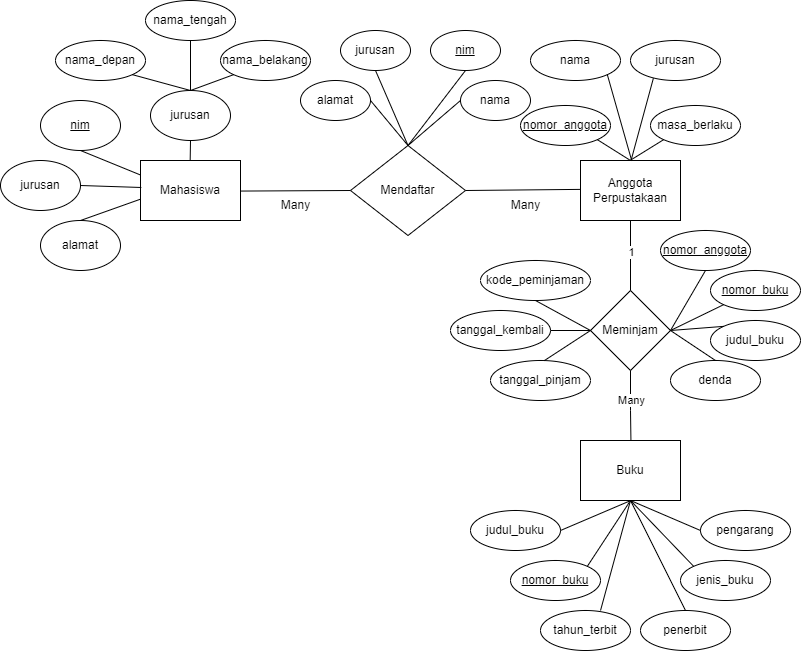

The diagram above was exported from draw.io. Its source (the exported page's mxGraphModel, read from the mxfile embedded in the PNG):
<mxGraphModel dx="954" dy="592" grid="1" gridSize="10" guides="1" tooltips="1" connect="1" arrows="1" fold="1" page="1" pageScale="1" pageWidth="850" pageHeight="1100" math="0" shadow="0">
  <root>
    <mxCell id="0" />
    <mxCell id="1" parent="0" />
    <mxCell id="j5VsJwaszxmY-uf2Gs88-1" value="Mahasiswa" style="whiteSpace=wrap;html=1;align=center;perimeterSpacing=5;strokeWidth=1;rounded=0;" parent="1" vertex="1">
      <mxGeometry x="160" y="200" width="100" height="60" as="geometry" />
    </mxCell>
    <mxCell id="j5VsJwaszxmY-uf2Gs88-13" value="alamat" style="ellipse;whiteSpace=wrap;html=1;align=center;" parent="1" vertex="1">
      <mxGeometry x="60" y="260" width="80" height="50" as="geometry" />
    </mxCell>
    <mxCell id="j5VsJwaszxmY-uf2Gs88-14" value="jurusan" style="ellipse;whiteSpace=wrap;html=1;align=center;" parent="1" vertex="1">
      <mxGeometry x="20" y="200" width="80" height="50" as="geometry" />
    </mxCell>
    <mxCell id="j5VsJwaszxmY-uf2Gs88-18" value="" style="endArrow=none;html=1;rounded=0;entryX=0.045;entryY=0.624;entryDx=0;entryDy=0;entryPerimeter=0;exitX=0.5;exitY=0;exitDx=0;exitDy=0;" parent="1" source="j5VsJwaszxmY-uf2Gs88-13" target="j5VsJwaszxmY-uf2Gs88-1" edge="1">
      <mxGeometry relative="1" as="geometry">
        <mxPoint x="50" y="284.58000000000004" as="sourcePoint" />
        <mxPoint x="210" y="284.58000000000004" as="targetPoint" />
      </mxGeometry>
    </mxCell>
    <mxCell id="j5VsJwaszxmY-uf2Gs88-19" value="" style="endArrow=none;html=1;rounded=0;entryX=0.045;entryY=0.624;entryDx=0;entryDy=0;entryPerimeter=0;exitX=0.5;exitY=1;exitDx=0;exitDy=0;" parent="1" source="j5VsJwaszxmY-uf2Gs88-21" edge="1">
      <mxGeometry relative="1" as="geometry">
        <mxPoint x="100" y="190" as="sourcePoint" />
        <mxPoint x="160" y="214.5" as="targetPoint" />
      </mxGeometry>
    </mxCell>
    <mxCell id="j5VsJwaszxmY-uf2Gs88-20" value="" style="endArrow=none;html=1;rounded=0;entryX=0.053;entryY=0.457;entryDx=0;entryDy=0;entryPerimeter=0;exitX=1;exitY=0.5;exitDx=0;exitDy=0;" parent="1" source="j5VsJwaszxmY-uf2Gs88-14" target="j5VsJwaszxmY-uf2Gs88-1" edge="1">
      <mxGeometry relative="1" as="geometry">
        <mxPoint x="100" y="250" as="sourcePoint" />
        <mxPoint x="160" y="229" as="targetPoint" />
      </mxGeometry>
    </mxCell>
    <mxCell id="j5VsJwaszxmY-uf2Gs88-21" value="nim" style="ellipse;whiteSpace=wrap;html=1;align=center;fontStyle=4;" parent="1" vertex="1">
      <mxGeometry x="60" y="140" width="80" height="50" as="geometry" />
    </mxCell>
    <mxCell id="j5VsJwaszxmY-uf2Gs88-22" value="jurusan" style="ellipse;whiteSpace=wrap;html=1;align=center;" parent="1" vertex="1">
      <mxGeometry x="170" y="130" width="80" height="50" as="geometry" />
    </mxCell>
    <mxCell id="j5VsJwaszxmY-uf2Gs88-23" value="nama_depan" style="ellipse;whiteSpace=wrap;html=1;align=center;" parent="1" vertex="1">
      <mxGeometry x="75" y="80" width="90" height="40" as="geometry" />
    </mxCell>
    <mxCell id="j5VsJwaszxmY-uf2Gs88-24" value="nama_tengah" style="ellipse;whiteSpace=wrap;html=1;align=center;" parent="1" vertex="1">
      <mxGeometry x="165" y="40" width="90" height="40" as="geometry" />
    </mxCell>
    <mxCell id="j5VsJwaszxmY-uf2Gs88-25" value="nama_belakang" style="ellipse;whiteSpace=wrap;html=1;align=center;" parent="1" vertex="1">
      <mxGeometry x="240" y="80" width="90" height="40" as="geometry" />
    </mxCell>
    <mxCell id="j5VsJwaszxmY-uf2Gs88-26" value="" style="endArrow=none;html=1;rounded=0;entryX=0.5;entryY=1;entryDx=0;entryDy=0;exitX=0.5;exitY=0;exitDx=0;exitDy=0;" parent="1" source="j5VsJwaszxmY-uf2Gs88-22" target="j5VsJwaszxmY-uf2Gs88-24" edge="1">
      <mxGeometry relative="1" as="geometry">
        <mxPoint x="199.99609529512642" y="109.9997985132915" as="sourcePoint" />
        <mxPoint x="322.22" y="136.78" as="targetPoint" />
      </mxGeometry>
    </mxCell>
    <mxCell id="j5VsJwaszxmY-uf2Gs88-27" value="" style="endArrow=none;html=1;rounded=0;entryX=0;entryY=1;entryDx=0;entryDy=0;exitX=0.5;exitY=0;exitDx=0;exitDy=0;" parent="1" source="j5VsJwaszxmY-uf2Gs88-22" target="j5VsJwaszxmY-uf2Gs88-25" edge="1">
      <mxGeometry relative="1" as="geometry">
        <mxPoint x="210" y="110" as="sourcePoint" />
        <mxPoint x="220" y="60" as="targetPoint" />
      </mxGeometry>
    </mxCell>
    <mxCell id="j5VsJwaszxmY-uf2Gs88-28" value="" style="endArrow=none;html=1;rounded=0;entryX=1;entryY=1;entryDx=0;entryDy=0;exitX=0.5;exitY=0;exitDx=0;exitDy=0;" parent="1" source="j5VsJwaszxmY-uf2Gs88-22" target="j5VsJwaszxmY-uf2Gs88-23" edge="1">
      <mxGeometry relative="1" as="geometry">
        <mxPoint x="190" y="120" as="sourcePoint" />
        <mxPoint x="190" y="60" as="targetPoint" />
      </mxGeometry>
    </mxCell>
    <mxCell id="j5VsJwaszxmY-uf2Gs88-30" value="" style="endArrow=none;html=1;rounded=0;exitX=0.5;exitY=1;exitDx=0;exitDy=0;entryX=0.497;entryY=0.069;entryDx=0;entryDy=0;entryPerimeter=0;" parent="1" source="j5VsJwaszxmY-uf2Gs88-22" target="j5VsJwaszxmY-uf2Gs88-1" edge="1">
      <mxGeometry relative="1" as="geometry">
        <mxPoint x="200" y="170" as="sourcePoint" />
        <mxPoint x="360" y="170" as="targetPoint" />
      </mxGeometry>
    </mxCell>
    <mxCell id="j5VsJwaszxmY-uf2Gs88-33" value="Mendaftar" style="shape=rhombus;perimeter=rhombusPerimeter;whiteSpace=wrap;html=1;align=center;" parent="1" vertex="1">
      <mxGeometry x="370" y="185" width="115" height="90" as="geometry" />
    </mxCell>
    <mxCell id="j5VsJwaszxmY-uf2Gs88-34" value="alamat" style="ellipse;whiteSpace=wrap;html=1;align=center;" parent="1" vertex="1">
      <mxGeometry x="320" y="120" width="70" height="40" as="geometry" />
    </mxCell>
    <mxCell id="j5VsJwaszxmY-uf2Gs88-35" value="jurusan" style="ellipse;whiteSpace=wrap;html=1;align=center;" parent="1" vertex="1">
      <mxGeometry x="360" y="70" width="70" height="40" as="geometry" />
    </mxCell>
    <mxCell id="j5VsJwaszxmY-uf2Gs88-37" value="nama" style="ellipse;whiteSpace=wrap;html=1;align=center;" parent="1" vertex="1">
      <mxGeometry x="480" y="120" width="70" height="40" as="geometry" />
    </mxCell>
    <mxCell id="j5VsJwaszxmY-uf2Gs88-39" value="" style="endArrow=none;html=1;rounded=0;exitX=0.5;exitY=0;exitDx=0;exitDy=0;entryX=0;entryY=0.5;entryDx=0;entryDy=0;" parent="1" source="j5VsJwaszxmY-uf2Gs88-33" target="j5VsJwaszxmY-uf2Gs88-37" edge="1">
      <mxGeometry relative="1" as="geometry">
        <mxPoint x="460" y="200" as="sourcePoint" />
        <mxPoint x="620" y="200" as="targetPoint" />
      </mxGeometry>
    </mxCell>
    <mxCell id="j5VsJwaszxmY-uf2Gs88-40" value="" style="endArrow=none;html=1;rounded=0;exitX=0.5;exitY=0;exitDx=0;exitDy=0;entryX=0.5;entryY=1;entryDx=0;entryDy=0;" parent="1" source="j5VsJwaszxmY-uf2Gs88-33" target="j5VsJwaszxmY-uf2Gs88-35" edge="1">
      <mxGeometry relative="1" as="geometry">
        <mxPoint x="438" y="195" as="sourcePoint" />
        <mxPoint x="490" y="150" as="targetPoint" />
      </mxGeometry>
    </mxCell>
    <mxCell id="j5VsJwaszxmY-uf2Gs88-41" value="" style="endArrow=none;html=1;rounded=0;entryX=1;entryY=0.5;entryDx=0;entryDy=0;exitX=0.5;exitY=0;exitDx=0;exitDy=0;" parent="1" source="j5VsJwaszxmY-uf2Gs88-33" target="j5VsJwaszxmY-uf2Gs88-34" edge="1">
      <mxGeometry relative="1" as="geometry">
        <mxPoint x="450" y="200" as="sourcePoint" />
        <mxPoint x="500" y="160" as="targetPoint" />
      </mxGeometry>
    </mxCell>
    <mxCell id="j5VsJwaszxmY-uf2Gs88-42" value="" style="endArrow=none;html=1;rounded=0;exitX=0.5;exitY=0;exitDx=0;exitDy=0;entryX=0.5;entryY=1;entryDx=0;entryDy=0;" parent="1" source="j5VsJwaszxmY-uf2Gs88-33" target="j5VsJwaszxmY-uf2Gs88-47" edge="1">
      <mxGeometry relative="1" as="geometry">
        <mxPoint x="458" y="215" as="sourcePoint" />
        <mxPoint x="480" y="110" as="targetPoint" />
      </mxGeometry>
    </mxCell>
    <mxCell id="j5VsJwaszxmY-uf2Gs88-47" value="nim" style="ellipse;whiteSpace=wrap;html=1;align=center;fontStyle=4;" parent="1" vertex="1">
      <mxGeometry x="450" y="70" width="70" height="40" as="geometry" />
    </mxCell>
    <mxCell id="j5VsJwaszxmY-uf2Gs88-48" value="Anggota&lt;div&gt;Perpustakaan&lt;/div&gt;" style="whiteSpace=wrap;html=1;align=center;perimeterSpacing=5;strokeWidth=1;rounded=0;" parent="1" vertex="1">
      <mxGeometry x="600" y="200" width="100" height="60" as="geometry" />
    </mxCell>
    <mxCell id="j5VsJwaszxmY-uf2Gs88-50" value="jurusan" style="ellipse;whiteSpace=wrap;html=1;align=center;" parent="1" vertex="1">
      <mxGeometry x="650" y="80" width="90" height="40" as="geometry" />
    </mxCell>
    <mxCell id="j5VsJwaszxmY-uf2Gs88-51" value="nama" style="ellipse;whiteSpace=wrap;html=1;align=center;" parent="1" vertex="1">
      <mxGeometry x="550" y="80" width="90" height="40" as="geometry" />
    </mxCell>
    <mxCell id="j5VsJwaszxmY-uf2Gs88-52" value="masa_berlaku" style="ellipse;whiteSpace=wrap;html=1;align=center;" parent="1" vertex="1">
      <mxGeometry x="670" y="145" width="90" height="40" as="geometry" />
    </mxCell>
    <mxCell id="j5VsJwaszxmY-uf2Gs88-53" value="nomor_anggota" style="ellipse;whiteSpace=wrap;html=1;align=center;fontStyle=4;" parent="1" vertex="1">
      <mxGeometry x="540" y="145" width="90" height="40" as="geometry" />
    </mxCell>
    <mxCell id="j5VsJwaszxmY-uf2Gs88-54" value="" style="endArrow=none;html=1;rounded=0;exitX=0.499;exitY=0.068;exitDx=0;exitDy=0;exitPerimeter=0;entryX=0;entryY=1;entryDx=0;entryDy=0;" parent="1" source="j5VsJwaszxmY-uf2Gs88-48" target="j5VsJwaszxmY-uf2Gs88-52" edge="1">
      <mxGeometry relative="1" as="geometry">
        <mxPoint x="410" y="200" as="sourcePoint" />
        <mxPoint x="570" y="200" as="targetPoint" />
      </mxGeometry>
    </mxCell>
    <mxCell id="j5VsJwaszxmY-uf2Gs88-56" value="" style="endArrow=none;html=1;rounded=0;exitX=1;exitY=1;exitDx=0;exitDy=0;" parent="1" source="j5VsJwaszxmY-uf2Gs88-53" edge="1">
      <mxGeometry relative="1" as="geometry">
        <mxPoint x="470" y="220" as="sourcePoint" />
        <mxPoint x="650" y="200" as="targetPoint" />
      </mxGeometry>
    </mxCell>
    <mxCell id="j5VsJwaszxmY-uf2Gs88-57" value="" style="endArrow=none;html=1;rounded=0;entryX=0.504;entryY=0.077;entryDx=0;entryDy=0;entryPerimeter=0;exitX=0.254;exitY=0.946;exitDx=0;exitDy=0;exitPerimeter=0;" parent="1" source="j5VsJwaszxmY-uf2Gs88-50" target="j5VsJwaszxmY-uf2Gs88-48" edge="1">
      <mxGeometry relative="1" as="geometry">
        <mxPoint x="470" y="220" as="sourcePoint" />
        <mxPoint x="630" y="220" as="targetPoint" />
      </mxGeometry>
    </mxCell>
    <mxCell id="j5VsJwaszxmY-uf2Gs88-58" value="" style="endArrow=none;html=1;rounded=0;entryX=0.51;entryY=0.068;entryDx=0;entryDy=0;entryPerimeter=0;exitX=1;exitY=1;exitDx=0;exitDy=0;" parent="1" source="j5VsJwaszxmY-uf2Gs88-51" target="j5VsJwaszxmY-uf2Gs88-48" edge="1">
      <mxGeometry relative="1" as="geometry">
        <mxPoint x="682" y="126" as="sourcePoint" />
        <mxPoint x="660" y="210" as="targetPoint" />
      </mxGeometry>
    </mxCell>
    <mxCell id="j5VsJwaszxmY-uf2Gs88-60" value="" style="endArrow=none;html=1;rounded=0;exitX=0.954;exitY=0.508;exitDx=0;exitDy=0;exitPerimeter=0;entryX=0;entryY=0.5;entryDx=0;entryDy=0;" parent="1" source="j5VsJwaszxmY-uf2Gs88-1" target="j5VsJwaszxmY-uf2Gs88-33" edge="1">
      <mxGeometry relative="1" as="geometry">
        <mxPoint x="370" y="270" as="sourcePoint" />
        <mxPoint x="530" y="270" as="targetPoint" />
      </mxGeometry>
    </mxCell>
    <mxCell id="j5VsJwaszxmY-uf2Gs88-61" value="" style="endArrow=none;html=1;rounded=0;exitX=1;exitY=0.5;exitDx=0;exitDy=0;entryX=0.047;entryY=0.484;entryDx=0;entryDy=0;entryPerimeter=0;" parent="1" source="j5VsJwaszxmY-uf2Gs88-33" target="j5VsJwaszxmY-uf2Gs88-48" edge="1">
      <mxGeometry relative="1" as="geometry">
        <mxPoint x="460" y="310" as="sourcePoint" />
        <mxPoint x="620" y="310" as="targetPoint" />
      </mxGeometry>
    </mxCell>
    <mxCell id="j5VsJwaszxmY-uf2Gs88-62" value="Many" style="text;html=1;align=center;verticalAlign=middle;resizable=0;points=[];autosize=1;strokeColor=none;fillColor=none;" parent="1" vertex="1">
      <mxGeometry x="290" y="230" width="50" height="30" as="geometry" />
    </mxCell>
    <mxCell id="j5VsJwaszxmY-uf2Gs88-63" value="Many" style="text;html=1;align=center;verticalAlign=middle;resizable=0;points=[];autosize=1;strokeColor=none;fillColor=none;" parent="1" vertex="1">
      <mxGeometry x="520" y="230" width="50" height="30" as="geometry" />
    </mxCell>
    <mxCell id="j5VsJwaszxmY-uf2Gs88-64" value="Meminjam" style="shape=rhombus;perimeter=rhombusPerimeter;whiteSpace=wrap;html=1;align=center;" parent="1" vertex="1">
      <mxGeometry x="610" y="330" width="80" height="80" as="geometry" />
    </mxCell>
    <mxCell id="j5VsJwaszxmY-uf2Gs88-65" value="" style="endArrow=none;html=1;rounded=0;" parent="1" target="j5VsJwaszxmY-uf2Gs88-64" edge="1">
      <mxGeometry relative="1" as="geometry">
        <mxPoint x="650" y="260" as="sourcePoint" />
        <mxPoint x="630" y="320" as="targetPoint" />
      </mxGeometry>
    </mxCell>
    <mxCell id="j5VsJwaszxmY-uf2Gs88-73" value="1" style="edgeLabel;html=1;align=center;verticalAlign=middle;resizable=0;points=[];" parent="j5VsJwaszxmY-uf2Gs88-65" vertex="1" connectable="0">
      <mxGeometry x="-0.1158" relative="1" as="geometry">
        <mxPoint as="offset" />
      </mxGeometry>
    </mxCell>
    <mxCell id="j5VsJwaszxmY-uf2Gs88-66" value="nomor_buku" style="ellipse;whiteSpace=wrap;html=1;align=center;fontStyle=4;" parent="1" vertex="1">
      <mxGeometry x="730" y="310" width="90" height="40" as="geometry" />
    </mxCell>
    <mxCell id="j5VsJwaszxmY-uf2Gs88-67" value="nomor_anggota" style="ellipse;whiteSpace=wrap;html=1;align=center;fontStyle=4;" parent="1" vertex="1">
      <mxGeometry x="680" y="270" width="90" height="40" as="geometry" />
    </mxCell>
    <mxCell id="j5VsJwaszxmY-uf2Gs88-68" value="kode_peminjaman" style="ellipse;whiteSpace=wrap;html=1;align=center;" parent="1" vertex="1">
      <mxGeometry x="500" y="300" width="110" height="40" as="geometry" />
    </mxCell>
    <mxCell id="j5VsJwaszxmY-uf2Gs88-69" value="tanggal_kembali" style="ellipse;whiteSpace=wrap;html=1;align=center;" parent="1" vertex="1">
      <mxGeometry x="470" y="350" width="100" height="40" as="geometry" />
    </mxCell>
    <mxCell id="j5VsJwaszxmY-uf2Gs88-70" value="tanggal_pinjam" style="ellipse;whiteSpace=wrap;html=1;align=center;" parent="1" vertex="1">
      <mxGeometry x="510" y="400" width="100" height="40" as="geometry" />
    </mxCell>
    <mxCell id="j5VsJwaszxmY-uf2Gs88-71" value="denda" style="ellipse;whiteSpace=wrap;html=1;align=center;" parent="1" vertex="1">
      <mxGeometry x="690" y="400" width="90" height="40" as="geometry" />
    </mxCell>
    <mxCell id="j5VsJwaszxmY-uf2Gs88-72" value="judul_buku" style="ellipse;whiteSpace=wrap;html=1;align=center;" parent="1" vertex="1">
      <mxGeometry x="730" y="360" width="90" height="40" as="geometry" />
    </mxCell>
    <mxCell id="j5VsJwaszxmY-uf2Gs88-74" value="" style="endArrow=none;html=1;rounded=0;entryX=0;entryY=0.5;entryDx=0;entryDy=0;exitX=0.5;exitY=1;exitDx=0;exitDy=0;" parent="1" source="j5VsJwaszxmY-uf2Gs88-68" target="j5VsJwaszxmY-uf2Gs88-64" edge="1">
      <mxGeometry relative="1" as="geometry">
        <mxPoint x="560" y="340" as="sourcePoint" />
        <mxPoint x="610" y="310" as="targetPoint" />
      </mxGeometry>
    </mxCell>
    <mxCell id="j5VsJwaszxmY-uf2Gs88-75" value="" style="endArrow=none;html=1;rounded=0;exitX=1;exitY=0.5;exitDx=0;exitDy=0;" parent="1" source="j5VsJwaszxmY-uf2Gs88-69" edge="1">
      <mxGeometry relative="1" as="geometry">
        <mxPoint x="565" y="350" as="sourcePoint" />
        <mxPoint x="610" y="370" as="targetPoint" />
      </mxGeometry>
    </mxCell>
    <mxCell id="j5VsJwaszxmY-uf2Gs88-76" value="" style="endArrow=none;html=1;rounded=0;entryX=0;entryY=0.5;entryDx=0;entryDy=0;exitX=0.538;exitY=0.003;exitDx=0;exitDy=0;exitPerimeter=0;" parent="1" source="j5VsJwaszxmY-uf2Gs88-70" target="j5VsJwaszxmY-uf2Gs88-64" edge="1">
      <mxGeometry relative="1" as="geometry">
        <mxPoint x="470" y="410" as="sourcePoint" />
        <mxPoint x="630" y="410" as="targetPoint" />
      </mxGeometry>
    </mxCell>
    <mxCell id="j5VsJwaszxmY-uf2Gs88-77" value="" style="endArrow=none;html=1;rounded=0;exitX=1;exitY=0.5;exitDx=0;exitDy=0;entryX=0.5;entryY=1;entryDx=0;entryDy=0;" parent="1" source="j5VsJwaszxmY-uf2Gs88-64" target="j5VsJwaszxmY-uf2Gs88-67" edge="1">
      <mxGeometry relative="1" as="geometry">
        <mxPoint x="570" y="410" as="sourcePoint" />
        <mxPoint x="730" y="410" as="targetPoint" />
      </mxGeometry>
    </mxCell>
    <mxCell id="j5VsJwaszxmY-uf2Gs88-78" value="" style="endArrow=none;html=1;rounded=0;exitX=1;exitY=0.5;exitDx=0;exitDy=0;entryX=0;entryY=1;entryDx=0;entryDy=0;" parent="1" source="j5VsJwaszxmY-uf2Gs88-64" target="j5VsJwaszxmY-uf2Gs88-66" edge="1">
      <mxGeometry relative="1" as="geometry">
        <mxPoint x="570" y="360" as="sourcePoint" />
        <mxPoint x="730" y="360" as="targetPoint" />
      </mxGeometry>
    </mxCell>
    <mxCell id="j5VsJwaszxmY-uf2Gs88-79" value="" style="endArrow=none;html=1;rounded=0;exitX=1;exitY=0.5;exitDx=0;exitDy=0;entryX=0;entryY=0;entryDx=0;entryDy=0;" parent="1" source="j5VsJwaszxmY-uf2Gs88-64" target="j5VsJwaszxmY-uf2Gs88-72" edge="1">
      <mxGeometry relative="1" as="geometry">
        <mxPoint x="700" y="380" as="sourcePoint" />
        <mxPoint x="753" y="354" as="targetPoint" />
      </mxGeometry>
    </mxCell>
    <mxCell id="j5VsJwaszxmY-uf2Gs88-80" value="" style="endArrow=none;html=1;rounded=0;exitX=1;exitY=0.5;exitDx=0;exitDy=0;entryX=0.5;entryY=0;entryDx=0;entryDy=0;" parent="1" source="j5VsJwaszxmY-uf2Gs88-64" target="j5VsJwaszxmY-uf2Gs88-71" edge="1">
      <mxGeometry relative="1" as="geometry">
        <mxPoint x="570" y="360" as="sourcePoint" />
        <mxPoint x="730" y="360" as="targetPoint" />
      </mxGeometry>
    </mxCell>
    <mxCell id="j5VsJwaszxmY-uf2Gs88-81" value="Buku" style="whiteSpace=wrap;html=1;align=center;perimeterSpacing=5;strokeWidth=1;rounded=0;" parent="1" vertex="1">
      <mxGeometry x="600" y="480" width="100" height="60" as="geometry" />
    </mxCell>
    <mxCell id="j5VsJwaszxmY-uf2Gs88-82" value="" style="endArrow=none;html=1;rounded=0;exitX=0.5;exitY=1;exitDx=0;exitDy=0;entryX=0.504;entryY=0.075;entryDx=0;entryDy=0;entryPerimeter=0;" parent="1" source="j5VsJwaszxmY-uf2Gs88-64" target="j5VsJwaszxmY-uf2Gs88-81" edge="1">
      <mxGeometry relative="1" as="geometry">
        <mxPoint x="530" y="460" as="sourcePoint" />
        <mxPoint x="690" y="460" as="targetPoint" />
        <Array as="points">
          <mxPoint x="650" y="450" />
        </Array>
      </mxGeometry>
    </mxCell>
    <mxCell id="j5VsJwaszxmY-uf2Gs88-83" value="Many" style="edgeLabel;html=1;align=center;verticalAlign=middle;resizable=0;points=[];" parent="j5VsJwaszxmY-uf2Gs88-82" vertex="1" connectable="0">
      <mxGeometry x="-0.1767" relative="1" as="geometry">
        <mxPoint as="offset" />
      </mxGeometry>
    </mxCell>
    <mxCell id="j5VsJwaszxmY-uf2Gs88-84" value="judul_buku" style="ellipse;whiteSpace=wrap;html=1;align=center;" parent="1" vertex="1">
      <mxGeometry x="490" y="550" width="90" height="40" as="geometry" />
    </mxCell>
    <mxCell id="j5VsJwaszxmY-uf2Gs88-85" value="jenis_buku" style="ellipse;whiteSpace=wrap;html=1;align=center;" parent="1" vertex="1">
      <mxGeometry x="700" y="600" width="90" height="40" as="geometry" />
    </mxCell>
    <mxCell id="j5VsJwaszxmY-uf2Gs88-86" value="tahun_terbit" style="ellipse;whiteSpace=wrap;html=1;align=center;" parent="1" vertex="1">
      <mxGeometry x="560" y="650" width="90" height="40" as="geometry" />
    </mxCell>
    <mxCell id="j5VsJwaszxmY-uf2Gs88-87" value="penerbit" style="ellipse;whiteSpace=wrap;html=1;align=center;" parent="1" vertex="1">
      <mxGeometry x="660" y="650" width="90" height="40" as="geometry" />
    </mxCell>
    <mxCell id="j5VsJwaszxmY-uf2Gs88-88" value="pengarang" style="ellipse;whiteSpace=wrap;html=1;align=center;" parent="1" vertex="1">
      <mxGeometry x="720" y="550" width="90" height="40" as="geometry" />
    </mxCell>
    <mxCell id="j5VsJwaszxmY-uf2Gs88-89" value="nomor_buku" style="ellipse;whiteSpace=wrap;html=1;align=center;fontStyle=4;" parent="1" vertex="1">
      <mxGeometry x="530" y="600" width="90" height="40" as="geometry" />
    </mxCell>
    <mxCell id="j5VsJwaszxmY-uf2Gs88-90" value="" style="endArrow=none;html=1;rounded=0;exitX=1;exitY=0.5;exitDx=0;exitDy=0;entryX=0.498;entryY=0.932;entryDx=0;entryDy=0;entryPerimeter=0;" parent="1" source="j5VsJwaszxmY-uf2Gs88-84" target="j5VsJwaszxmY-uf2Gs88-81" edge="1">
      <mxGeometry relative="1" as="geometry">
        <mxPoint x="540" y="560" as="sourcePoint" />
        <mxPoint x="650" y="550" as="targetPoint" />
      </mxGeometry>
    </mxCell>
    <mxCell id="j5VsJwaszxmY-uf2Gs88-91" value="" style="endArrow=none;html=1;rounded=0;entryX=0;entryY=0.5;entryDx=0;entryDy=0;" parent="1" target="j5VsJwaszxmY-uf2Gs88-88" edge="1">
      <mxGeometry relative="1" as="geometry">
        <mxPoint x="650" y="540" as="sourcePoint" />
        <mxPoint x="700" y="560" as="targetPoint" />
      </mxGeometry>
    </mxCell>
    <mxCell id="j5VsJwaszxmY-uf2Gs88-92" value="" style="endArrow=none;html=1;rounded=0;entryX=0.5;entryY=0;entryDx=0;entryDy=0;" parent="1" target="j5VsJwaszxmY-uf2Gs88-87" edge="1">
      <mxGeometry relative="1" as="geometry">
        <mxPoint x="650" y="540" as="sourcePoint" />
        <mxPoint x="710" y="600" as="targetPoint" />
      </mxGeometry>
    </mxCell>
    <mxCell id="j5VsJwaszxmY-uf2Gs88-93" value="" style="endArrow=none;html=1;rounded=0;entryX=0;entryY=0;entryDx=0;entryDy=0;" parent="1" target="j5VsJwaszxmY-uf2Gs88-85" edge="1">
      <mxGeometry relative="1" as="geometry">
        <mxPoint x="650" y="540" as="sourcePoint" />
        <mxPoint x="710" y="600" as="targetPoint" />
      </mxGeometry>
    </mxCell>
    <mxCell id="j5VsJwaszxmY-uf2Gs88-96" value="" style="endArrow=none;html=1;rounded=0;exitX=1;exitY=0;exitDx=0;exitDy=0;" parent="1" source="j5VsJwaszxmY-uf2Gs88-89" edge="1">
      <mxGeometry relative="1" as="geometry">
        <mxPoint x="590" y="580" as="sourcePoint" />
        <mxPoint x="650" y="540" as="targetPoint" />
      </mxGeometry>
    </mxCell>
    <mxCell id="j5VsJwaszxmY-uf2Gs88-97" value="" style="endArrow=none;html=1;rounded=0;exitX=0.667;exitY=0;exitDx=0;exitDy=0;exitPerimeter=0;" parent="1" source="j5VsJwaszxmY-uf2Gs88-86" edge="1">
      <mxGeometry relative="1" as="geometry">
        <mxPoint x="600" y="590" as="sourcePoint" />
        <mxPoint x="650" y="540" as="targetPoint" />
      </mxGeometry>
    </mxCell>
  </root>
</mxGraphModel>